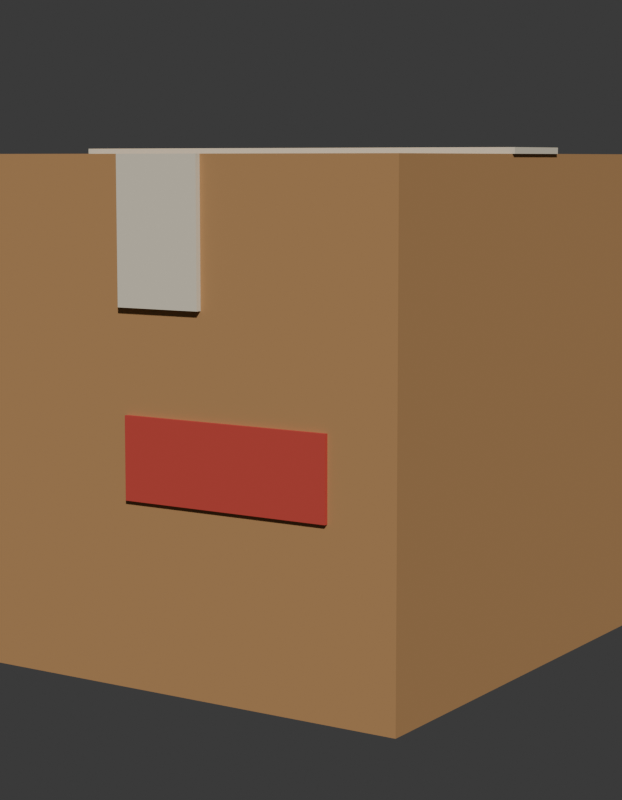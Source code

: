 # Source: SM_PRP_Caixa_Blockout.blend  (saved by Blender 5.2.45; exported with 4.5.12 LTS)
import bpy
from mathutils import Matrix  # noqa: F401  (used for matrix-valued properties, if any)

bpy.ops.wm.read_factory_settings(use_empty=True)
scene = bpy.context.scene
scene.name = 'Scene'

# ---- collections
col_prp_caixa = bpy.data.collections.new('PRP_Caixa'); scene.collection.children.link(col_prp_caixa)
col_rig = bpy.data.collections.new('Rig'); col_prp_caixa.children.link(col_rig)
col_geo = bpy.data.collections.new('Geo'); col_prp_caixa.children.link(col_geo)
col_sockets = bpy.data.collections.new('Sockets'); col_prp_caixa.children.link(col_sockets)
col_props = bpy.data.collections.new('Props'); col_prp_caixa.children.link(col_props)
col_preview = bpy.data.collections.new('_Preview'); scene.collection.children.link(col_preview)

# ---- materials (node trees are filled in below, after node groups)
mat_mat_prp_papelao = bpy.data.materials.new('MAT_PRP_Papelao')
mat_mat_prp_papelao.diffuse_color = (0.4793, 0.2582, 0.1022, 1.0)
mat_mat_prp_papelao.roughness = 0.95
mat_mat_prp_fita = bpy.data.materials.new('MAT_PRP_Fita')
mat_mat_prp_fita.diffuse_color = (0.8148, 0.7379, 0.5776, 1.0)
mat_mat_prp_fita.roughness = 0.5
mat_mat_prp_sombra = bpy.data.materials.new('MAT_PRP_Sombra')
mat_mat_prp_sombra.diffuse_color = (0.01161, 0.01033, 0.016, 1.0)
mat_mat_prp_sombra.roughness = 0.8
mat_mat_prp_carimbo = bpy.data.materials.new('MAT_PRP_Carimbo')
mat_mat_prp_carimbo.diffuse_color = (0.5776, 0.06125, 0.04519, 1.0)
mat_mat_prp_carimbo.roughness = 0.8
mat_mat_prp_petroleo = bpy.data.materials.new('MAT_PRP_Petroleo')
mat_mat_prp_petroleo.diffuse_color = (0.04971, 0.1022, 0.1119, 1.0)
mat_mat_prp_petroleo.roughness = 0.55
mat_mat_prp_petroleo.metallic = 0.2

# ---- material node trees
mat_mat_prp_papelao.use_nodes = True; mat_mat_prp_papelao.node_tree.nodes.clear()
_N = mat_mat_prp_papelao.node_tree.nodes; _L = mat_mat_prp_papelao.node_tree.links
n0 = _N.new('ShaderNodeBsdfPrincipled'); n0.name = 'Principled BSDF'; n0.location = (-200, 100)
n0.inputs[0].default_value = (0.4793, 0.2582, 0.1022, 1.0)
n0.inputs[2].default_value = 0.95
n0.inputs[10].default_value = 0.005
n1 = _N.new('ShaderNodeOutputMaterial'); n1.name = 'Material Output'; n1.location = (200, 100)
_L.new(n0.outputs[0], n1.inputs[0])
n1.is_active_output = True
mat_mat_prp_fita.use_nodes = True; mat_mat_prp_fita.node_tree.nodes.clear()
_N = mat_mat_prp_fita.node_tree.nodes; _L = mat_mat_prp_fita.node_tree.links
n0 = _N.new('ShaderNodeBsdfPrincipled'); n0.name = 'Principled BSDF'; n0.location = (-200, 100)
n0.inputs[0].default_value = (0.8148, 0.7379, 0.5776, 1.0)
n0.inputs[10].default_value = 0.005
n1 = _N.new('ShaderNodeOutputMaterial'); n1.name = 'Material Output'; n1.location = (200, 100)
_L.new(n0.outputs[0], n1.inputs[0])
n1.is_active_output = True
mat_mat_prp_sombra.use_nodes = True; mat_mat_prp_sombra.node_tree.nodes.clear()
_N = mat_mat_prp_sombra.node_tree.nodes; _L = mat_mat_prp_sombra.node_tree.links
n0 = _N.new('ShaderNodeBsdfPrincipled'); n0.name = 'Principled BSDF'; n0.location = (-200, 100)
n0.inputs[0].default_value = (0.01161, 0.01033, 0.016, 1.0)
n0.inputs[2].default_value = 0.8
n0.inputs[10].default_value = 0.005
n1 = _N.new('ShaderNodeOutputMaterial'); n1.name = 'Material Output'; n1.location = (200, 100)
_L.new(n0.outputs[0], n1.inputs[0])
n1.is_active_output = True
mat_mat_prp_carimbo.use_nodes = True; mat_mat_prp_carimbo.node_tree.nodes.clear()
_N = mat_mat_prp_carimbo.node_tree.nodes; _L = mat_mat_prp_carimbo.node_tree.links
n0 = _N.new('ShaderNodeBsdfPrincipled'); n0.name = 'Principled BSDF'; n0.location = (-200, 100)
n0.inputs[0].default_value = (0.5776, 0.06125, 0.04519, 1.0)
n0.inputs[2].default_value = 0.8
n0.inputs[10].default_value = 0.005
n1 = _N.new('ShaderNodeOutputMaterial'); n1.name = 'Material Output'; n1.location = (200, 100)
_L.new(n0.outputs[0], n1.inputs[0])
n1.is_active_output = True
mat_mat_prp_petroleo.use_nodes = True; mat_mat_prp_petroleo.node_tree.nodes.clear()
_N = mat_mat_prp_petroleo.node_tree.nodes; _L = mat_mat_prp_petroleo.node_tree.links
n0 = _N.new('ShaderNodeBsdfPrincipled'); n0.name = 'Principled BSDF'; n0.location = (-200, 100)
n0.inputs[0].default_value = (0.04971, 0.1022, 0.1119, 1.0)
n0.inputs[1].default_value = 0.2
n0.inputs[2].default_value = 0.55
n0.inputs[10].default_value = 0.005
n1 = _N.new('ShaderNodeOutputMaterial'); n1.name = 'Material Output'; n1.location = (200, 100)
_L.new(n0.outputs[0], n1.inputs[0])
n1.is_active_output = True

# ---- world
world_world = bpy.data.worlds.new('World'); scene.world = world_world
world_world.use_nodes = True; world_world.node_tree.nodes.clear()
_N = world_world.node_tree.nodes; _L = world_world.node_tree.links
n0 = _N.new('ShaderNodeBackground'); n0.name = 'Background'; n0.location = (-200, 100)
n0.inputs[0].default_value = (0.05, 0.05, 0.05, 1.0)
n1 = _N.new('ShaderNodeOutputWorld'); n1.name = 'World Output'; n1.location = (200, 100)
_L.new(n0.outputs[0], n1.inputs[0])
n1.is_active_output = True
world_world.color = (0.006512, 0.005605, 0.009134)

# ---- cameras
cam_cam_frente = bpy.data.cameras.new('CAM_frente')
cam_cam_frente.type = 'ORTHO'
cam_cam_frente.ortho_scale = 0.805
cam_cam_perfil = bpy.data.cameras.new('CAM_perfil')
cam_cam_perfil.type = 'ORTHO'
cam_cam_perfil.ortho_scale = 0.805
cam_cam_costas = bpy.data.cameras.new('CAM_costas')
cam_cam_costas.type = 'ORTHO'
cam_cam_costas.ortho_scale = 0.805
cam_cam_tres_quartos = bpy.data.cameras.new('CAM_tres_quartos')
cam_cam_tres_quartos.lens = 85.0

# ---- meshes
me_sm_prp_caixa = bpy.data.meshes.new('SM_PRP_Caixa')
me_sm_prp_caixa.from_pydata([(-0.25, -0.25, 0.0), (-0.25, -0.25, 0.5), (-0.25, 0.25, 0.0), (-0.25, 0.25, 0.5), (0.25, -0.25, 0.0), (0.25, -0.25, 0.5), (0.25, 0.25, 0.0), (0.25, 0.25, 0.5), (-0.2525, -0.045, 0.5), (-0.2525, -0.045, 0.506), (-0.2525, 0.045, 0.5), (-0.2525, 0.045, 0.506), (0.2525, -0.045, 0.5), (0.2525, -0.045, 0.506), (0.2525, 0.045, 0.5), (0.2525, 0.045, 0.506), (-0.045, -0.256, 0.36), (-0.045, -0.256, 0.5), (-0.045, -0.25, 0.36), (-0.045, -0.25, 0.5), (0.045, -0.256, 0.36), (0.045, -0.256, 0.5), (0.045, -0.25, 0.36), (0.045, -0.25, 0.5), (-0.045, 0.25, 0.36), (-0.045, 0.25, 0.5), (-0.045, 0.256, 0.36), (-0.045, 0.256, 0.5), (0.045, 0.25, 0.36), (0.045, 0.25, 0.5), (0.045, 0.256, 0.36), (0.045, 0.256, 0.5), (-0.25, -0.002, 0.502), (-0.25, -0.002, 0.506), (-0.25, 0.002, 0.502), (-0.25, 0.002, 0.506), (0.25, -0.002, 0.502), (0.25, -0.002, 0.506), (0.25, 0.002, 0.502), (0.25, 0.002, 0.506), (-0.04, -0.254, 0.18), (-0.04, -0.254, 0.26), (-0.04, -0.25, 0.18), (-0.04, -0.25, 0.26), (0.18, -0.254, 0.18), (0.18, -0.254, 0.26), (0.18, -0.25, 0.18), (0.18, -0.25, 0.26), (-0.254, -0.08, 0.19), (-0.254, -0.08, 0.31), (-0.254, 0.08, 0.19), (-0.254, 0.08, 0.31), (-0.25, -0.08, 0.19), (-0.25, -0.08, 0.31), (-0.25, 0.08, 0.19), (-0.25, 0.08, 0.31)], [], [(0, 1, 3, 2), (2, 3, 7, 6), (6, 7, 5, 4), (4, 5, 1, 0), (2, 6, 4, 0), (7, 3, 1, 5), (8, 9, 11, 10), (10, 11, 15, 14), (14, 15, 13, 12), (12, 13, 9, 8), (10, 14, 12, 8), (15, 11, 9, 13), (16, 17, 19, 18), (18, 19, 23, 22), (22, 23, 21, 20), (20, 21, 17, 16), (18, 22, 20, 16), (23, 19, 17, 21), (24, 25, 27, 26), (26, 27, 31, 30), (30, 31, 29, 28), (28, 29, 25, 24), (26, 30, 28, 24), (31, 27, 25, 29), (32, 33, 35, 34), (34, 35, 39, 38), (38, 39, 37, 36), (36, 37, 33, 32), (34, 38, 36, 32), (39, 35, 33, 37), (40, 41, 43, 42), (42, 43, 47, 46), (46, 47, 45, 44), (44, 45, 41, 40), (42, 46, 44, 40), (47, 43, 41, 45), (48, 49, 51, 50), (50, 51, 55, 54), (54, 55, 53, 52), (52, 53, 49, 48), (50, 54, 52, 48), (55, 51, 49, 53)])
me_sm_prp_caixa.polygons.foreach_set('material_index', [0, 0, 0, 0, 0, 0, 1, 1, 1, 1, 1, 1, 1, 1, 1, 1, 1, 1, 1, 1, 1, 1, 1, 1, 2, 2, 2, 2, 2, 2, 3, 3, 3, 3, 3, 3, 4, 4, 4, 4, 4, 4])
me_sm_prp_caixa.materials.append(mat_mat_prp_papelao)
me_sm_prp_caixa.materials.append(mat_mat_prp_fita)
me_sm_prp_caixa.materials.append(mat_mat_prp_sombra)
me_sm_prp_caixa.materials.append(mat_mat_prp_carimbo)
me_sm_prp_caixa.materials.append(mat_mat_prp_petroleo)
me_sm_prp_caixa.update()

# ---- objects
ob_sm_prp_caixa = bpy.data.objects.new('SM_PRP_Caixa', me_sm_prp_caixa)
ob_cam_frente = bpy.data.objects.new('CAM_frente', cam_cam_frente)
ob_cam_perfil = bpy.data.objects.new('CAM_perfil', cam_cam_perfil)
ob_cam_costas = bpy.data.objects.new('CAM_costas', cam_cam_costas)
ob_cam_tres_quartos = bpy.data.objects.new('CAM_tres_quartos', cam_cam_tres_quartos)

# ---- transforms, parenting, visibility, modifiers, constraints
ob_sm_prp_caixa.location = (0.0, 0.0, 0.0)
ob_cam_frente.location = (0.0, -6.0, 0.25)
ob_cam_frente.rotation_euler = (1.571, -0.0, 0.0)
ob_cam_perfil.location = (-6.0, 0.0, 0.25)
ob_cam_perfil.rotation_euler = (1.571, -0.0, -1.571)
ob_cam_costas.location = (0.0, 6.0, 0.25)
ob_cam_costas.rotation_euler = (-1.571, 3.142, -0.0)
ob_cam_tres_quartos.location = (1.05, -1.61, 0.495)
ob_cam_tres_quartos.rotation_euler = (1.444, -4.674e-08, 0.5779)

# ---- collection membership
col_geo.objects.link(ob_sm_prp_caixa)
col_preview.objects.link(ob_cam_frente)
col_preview.objects.link(ob_cam_perfil)
col_preview.objects.link(ob_cam_costas)
col_preview.objects.link(ob_cam_tres_quartos)

# ---- scene / render settings (as saved in the file)
scene.camera = ob_cam_tres_quartos
scene.frame_start = 1; scene.frame_end = 250; scene.frame_set(1)
scene.render.engine = 'BLENDER_WORKBENCH'
scene.render.resolution_x = 700
scene.render.resolution_y = 900
scene.render.bake_bias = 0.0
scene.render.bake_samples = 0
scene.render.compositor_device = 'GPU'
scene.eevee.use_volume_custom_range = False
scene.eevee.fast_gi_thickness_near = 0.1
scene.eevee.fast_gi_thickness_far = 0.0
scene.eevee.ray_tracing_options.screen_trace_thickness = 0.1
bpy.context.view_layer.update()

# ---- added for rendering (the .blend has no usable light): sun
light_auto_sun = bpy.data.lights.new('AutoSun', 'SUN')
light_auto_sun.energy = 3.0
light_auto_sun.angle = 0.0523599
ob_auto_sun = bpy.data.objects.new('AutoSun', light_auto_sun)
scene.collection.objects.link(ob_auto_sun)
ob_auto_sun.rotation_euler = (0.872665, 0.174533, 0.523599)
bpy.context.view_layer.update()
